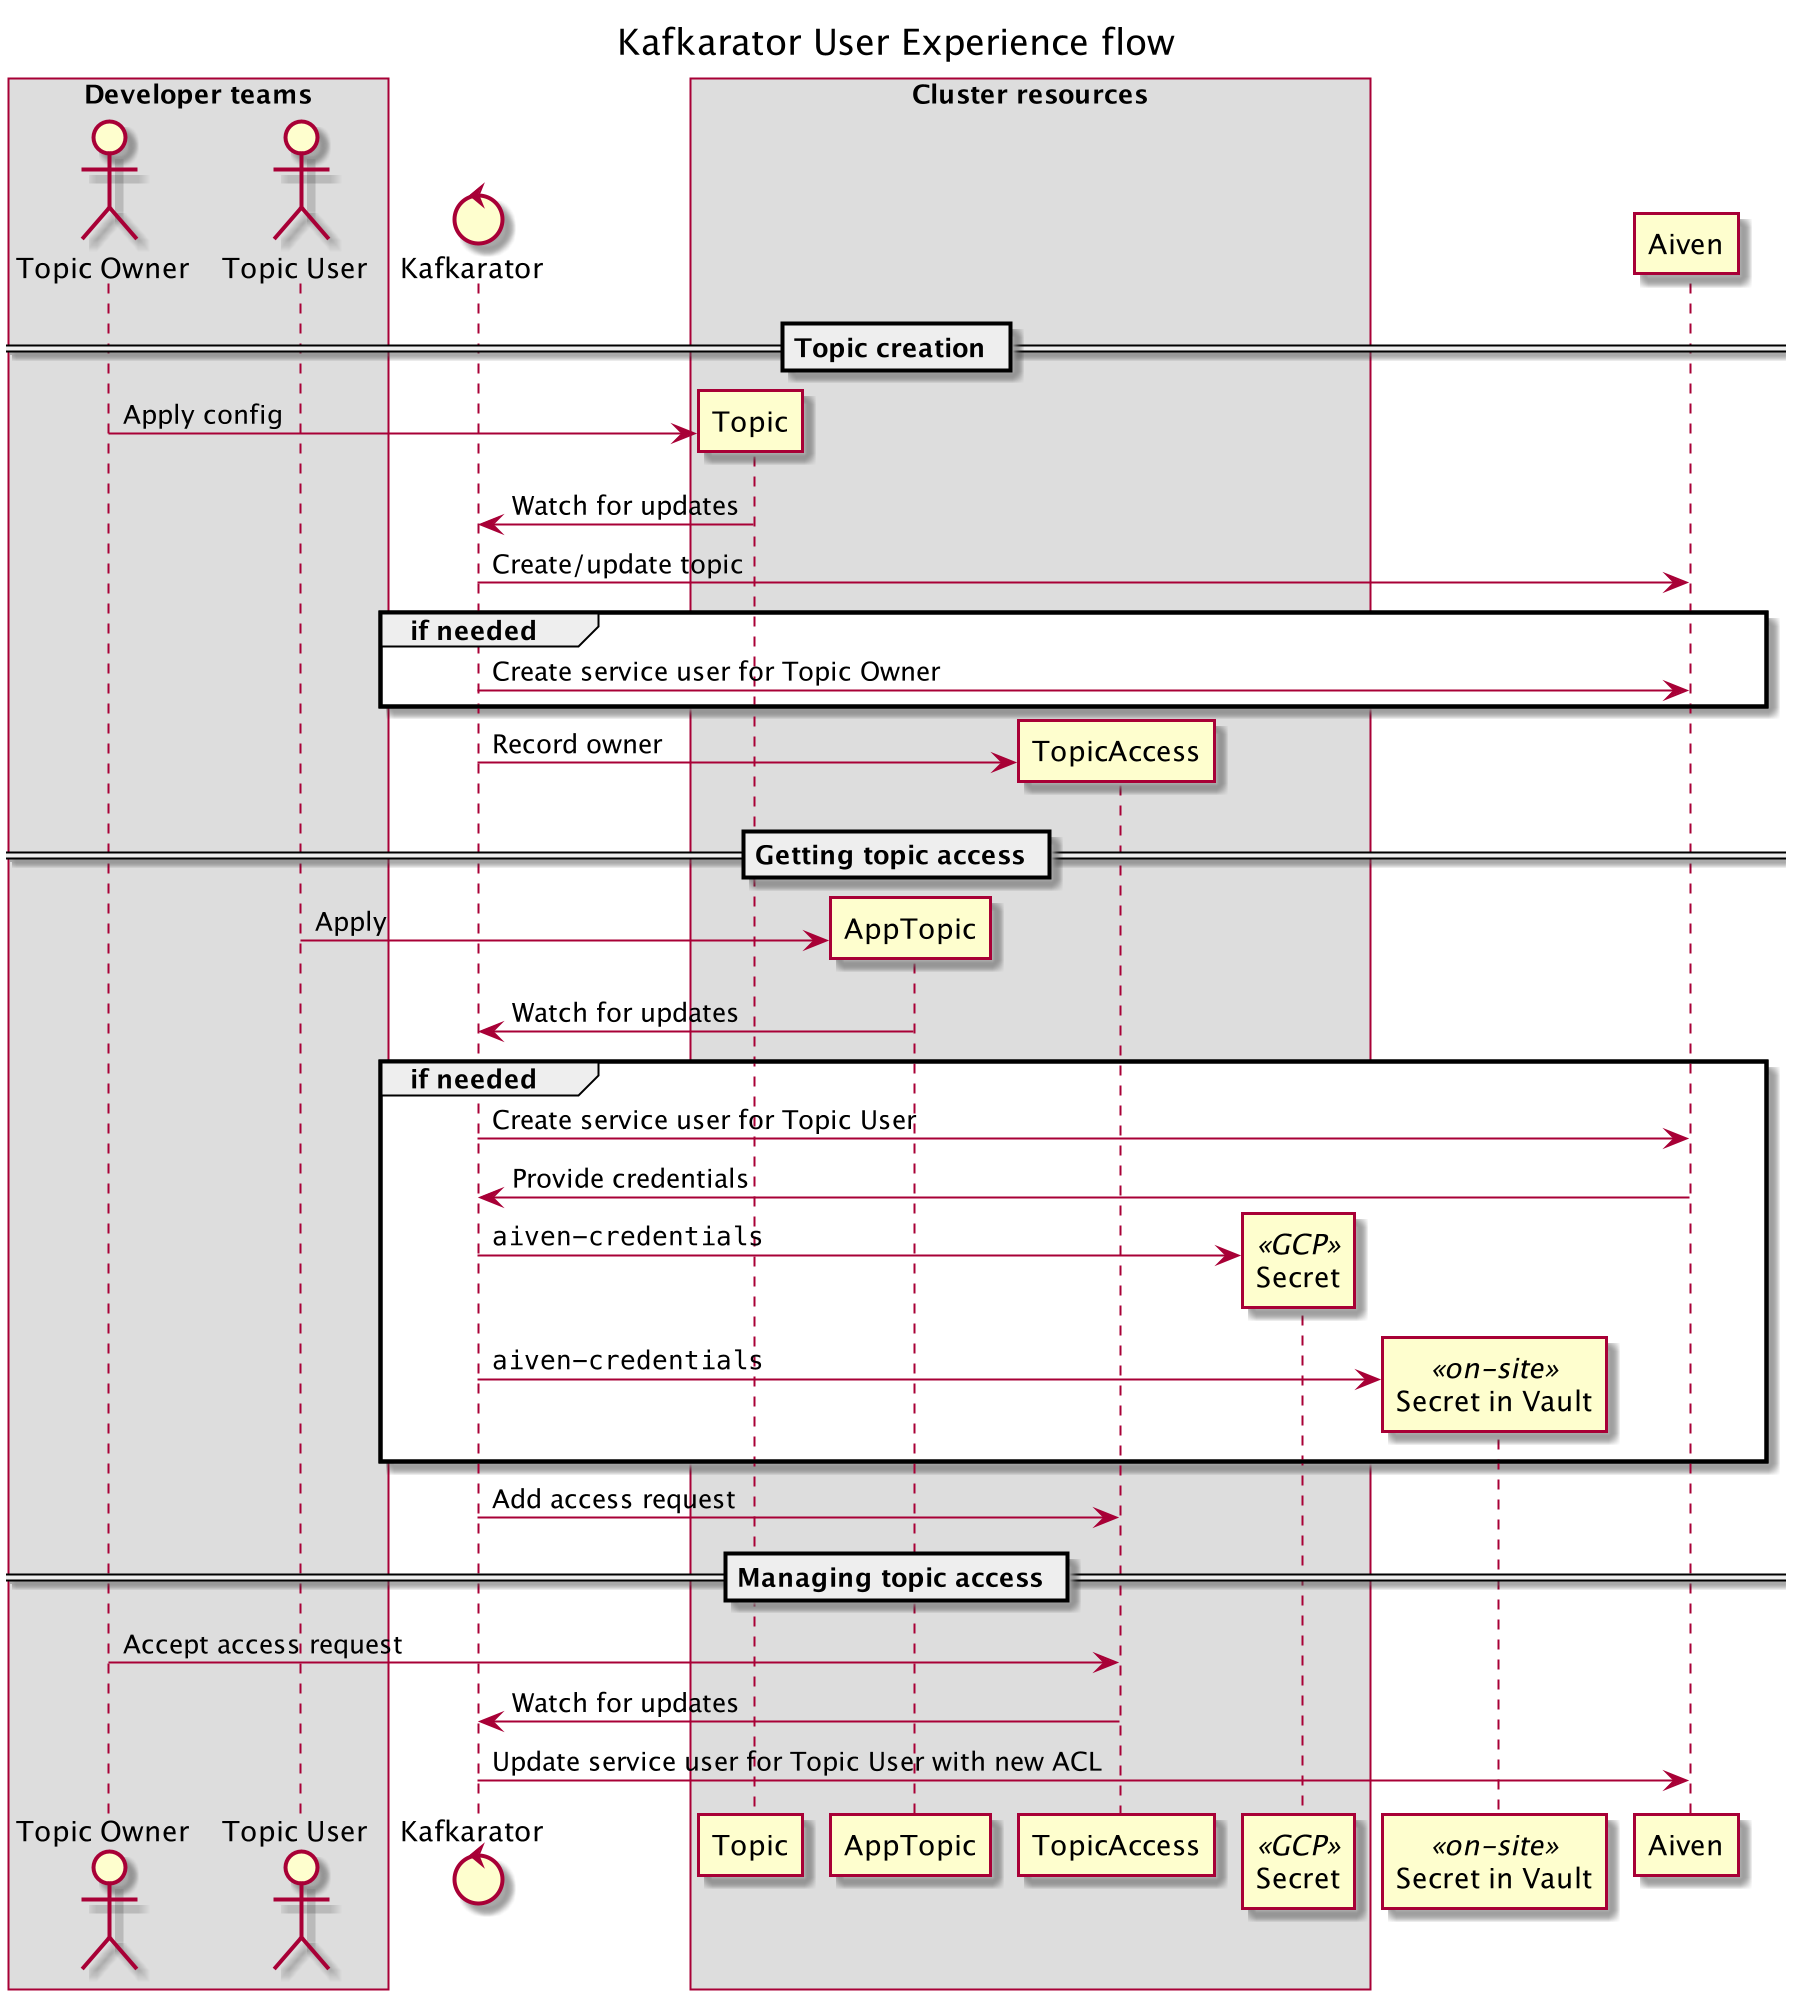

The diagram above was rendered by PlantUML. Its source (embedded in the PNG):
@startuml
title Kafkarator User Experience flow

box Developer teams
actor "Topic Owner"
actor "Topic User"
end box

control Kafkarator

box Cluster resources
participant Topic
participant AppTopic
participant TopicAccess
participant Secret << GCP >>
end box

participant "Secret in Vault" as VaultSecret << on-site >>
participant Aiven

== Topic creation ==
"Topic Owner" -> Topic **: Apply config
Topic -> Kafkarator: Watch for updates
Kafkarator -> Aiven: Create/update topic
group if needed
    Kafkarator -> Aiven: Create service user for Topic Owner
end
Kafkarator -> TopicAccess ** : Record owner


== Getting topic access ==
"Topic User" -> AppTopic **: Apply
AppTopic -> Kafkarator: Watch for updates
group if needed
    Kafkarator -> Aiven: Create service user for Topic User
    Aiven -> Kafkarator: Provide credentials
    Kafkarator -> Secret **: ""aiven-credentials""
    Kafkarator -> VaultSecret **: ""aiven-credentials""
end
Kafkarator -> TopicAccess: Add access request

== Managing topic access ==
"Topic Owner" -> TopicAccess: Accept access request
TopicAccess -> Kafkarator: Watch for updates
Kafkarator -> Aiven: Update service user for Topic User with new ACL

@enduml